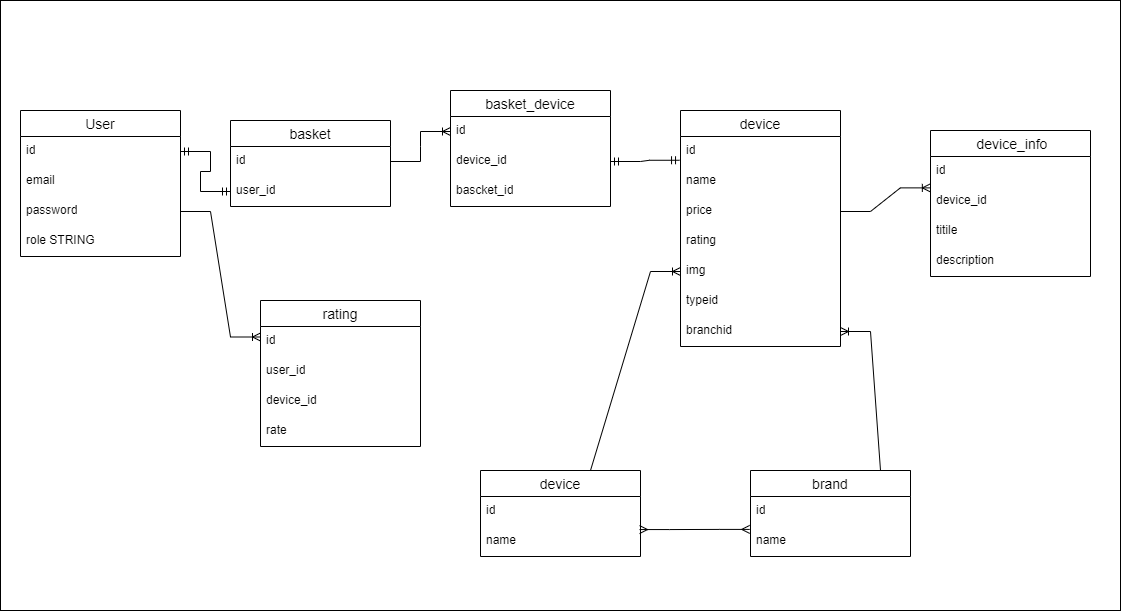

The diagram above was exported from draw.io. Its source (the exported page's mxGraphModel, read from the mxfile embedded in the PNG):
<mxGraphModel dx="1681" dy="835" grid="1" gridSize="10" guides="1" tooltips="1" connect="1" arrows="1" fold="1" page="1" pageScale="1" pageWidth="827" pageHeight="1169" math="0" shadow="0">
  <root>
    <mxCell id="0" />
    <mxCell id="1" parent="0" />
    <mxCell id="cp3jWgO9Ywv2AAPsLgaO-1" value="" style="rounded=0;whiteSpace=wrap;html=1;" vertex="1" parent="1">
      <mxGeometry x="90" y="190" width="1120" height="610" as="geometry" />
    </mxCell>
    <mxCell id="EXyB-lcV-lUitg6Gui2e-1" value="User" style="swimlane;fontStyle=0;childLayout=stackLayout;horizontal=1;startSize=26;horizontalStack=0;resizeParent=1;resizeParentMax=0;resizeLast=0;collapsible=1;marginBottom=0;align=center;fontSize=14;" parent="1" vertex="1">
      <mxGeometry x="110" y="300" width="160" height="146" as="geometry" />
    </mxCell>
    <mxCell id="EXyB-lcV-lUitg6Gui2e-2" value="id" style="text;strokeColor=none;fillColor=none;spacingLeft=4;spacingRight=4;overflow=hidden;rotatable=0;points=[[0,0.5],[1,0.5]];portConstraint=eastwest;fontSize=12;whiteSpace=wrap;html=1;" parent="EXyB-lcV-lUitg6Gui2e-1" vertex="1">
      <mxGeometry y="26" width="160" height="30" as="geometry" />
    </mxCell>
    <mxCell id="EXyB-lcV-lUitg6Gui2e-3" value="email" style="text;strokeColor=none;fillColor=none;spacingLeft=4;spacingRight=4;overflow=hidden;rotatable=0;points=[[0,0.5],[1,0.5]];portConstraint=eastwest;fontSize=12;whiteSpace=wrap;html=1;" parent="EXyB-lcV-lUitg6Gui2e-1" vertex="1">
      <mxGeometry y="56" width="160" height="30" as="geometry" />
    </mxCell>
    <mxCell id="EXyB-lcV-lUitg6Gui2e-5" value="password" style="text;strokeColor=none;fillColor=none;spacingLeft=4;spacingRight=4;overflow=hidden;rotatable=0;points=[[0,0.5],[1,0.5]];portConstraint=eastwest;fontSize=12;whiteSpace=wrap;html=1;" parent="EXyB-lcV-lUitg6Gui2e-1" vertex="1">
      <mxGeometry y="86" width="160" height="30" as="geometry" />
    </mxCell>
    <mxCell id="EXyB-lcV-lUitg6Gui2e-4" value="role STRING" style="text;strokeColor=none;fillColor=none;spacingLeft=4;spacingRight=4;overflow=hidden;rotatable=0;points=[[0,0.5],[1,0.5]];portConstraint=eastwest;fontSize=12;whiteSpace=wrap;html=1;" parent="EXyB-lcV-lUitg6Gui2e-1" vertex="1">
      <mxGeometry y="116" width="160" height="30" as="geometry" />
    </mxCell>
    <mxCell id="EXyB-lcV-lUitg6Gui2e-8" value="basket" style="swimlane;fontStyle=0;childLayout=stackLayout;horizontal=1;startSize=26;horizontalStack=0;resizeParent=1;resizeParentMax=0;resizeLast=0;collapsible=1;marginBottom=0;align=center;fontSize=14;" parent="1" vertex="1">
      <mxGeometry x="320" y="310" width="160" height="86" as="geometry" />
    </mxCell>
    <mxCell id="EXyB-lcV-lUitg6Gui2e-9" value="id" style="text;strokeColor=none;fillColor=none;spacingLeft=4;spacingRight=4;overflow=hidden;rotatable=0;points=[[0,0.5],[1,0.5]];portConstraint=eastwest;fontSize=12;whiteSpace=wrap;html=1;" parent="EXyB-lcV-lUitg6Gui2e-8" vertex="1">
      <mxGeometry y="26" width="160" height="30" as="geometry" />
    </mxCell>
    <mxCell id="EXyB-lcV-lUitg6Gui2e-10" value="user_id" style="text;strokeColor=none;fillColor=none;spacingLeft=4;spacingRight=4;overflow=hidden;rotatable=0;points=[[0,0.5],[1,0.5]];portConstraint=eastwest;fontSize=12;whiteSpace=wrap;html=1;" parent="EXyB-lcV-lUitg6Gui2e-8" vertex="1">
      <mxGeometry y="56" width="160" height="30" as="geometry" />
    </mxCell>
    <mxCell id="EXyB-lcV-lUitg6Gui2e-13" value="" style="edgeStyle=entityRelationEdgeStyle;fontSize=12;html=1;endArrow=ERmandOne;startArrow=ERmandOne;rounded=0;exitX=1;exitY=0.5;exitDx=0;exitDy=0;entryX=0;entryY=0.5;entryDx=0;entryDy=0;" parent="1" source="EXyB-lcV-lUitg6Gui2e-2" target="EXyB-lcV-lUitg6Gui2e-10" edge="1">
      <mxGeometry width="100" height="100" relative="1" as="geometry">
        <mxPoint x="250" y="330" as="sourcePoint" />
        <mxPoint x="350" y="230" as="targetPoint" />
      </mxGeometry>
    </mxCell>
    <mxCell id="EXyB-lcV-lUitg6Gui2e-14" value="device" style="swimlane;fontStyle=0;childLayout=stackLayout;horizontal=1;startSize=26;horizontalStack=0;resizeParent=1;resizeParentMax=0;resizeLast=0;collapsible=1;marginBottom=0;align=center;fontSize=14;" parent="1" vertex="1">
      <mxGeometry x="770" y="300" width="160" height="236" as="geometry" />
    </mxCell>
    <mxCell id="EXyB-lcV-lUitg6Gui2e-15" value="id" style="text;strokeColor=none;fillColor=none;spacingLeft=4;spacingRight=4;overflow=hidden;rotatable=0;points=[[0,0.5],[1,0.5]];portConstraint=eastwest;fontSize=12;whiteSpace=wrap;html=1;" parent="EXyB-lcV-lUitg6Gui2e-14" vertex="1">
      <mxGeometry y="26" width="160" height="30" as="geometry" />
    </mxCell>
    <mxCell id="EXyB-lcV-lUitg6Gui2e-16" value="name" style="text;strokeColor=none;fillColor=none;spacingLeft=4;spacingRight=4;overflow=hidden;rotatable=0;points=[[0,0.5],[1,0.5]];portConstraint=eastwest;fontSize=12;whiteSpace=wrap;html=1;" parent="EXyB-lcV-lUitg6Gui2e-14" vertex="1">
      <mxGeometry y="56" width="160" height="30" as="geometry" />
    </mxCell>
    <mxCell id="EXyB-lcV-lUitg6Gui2e-17" value="price" style="text;strokeColor=none;fillColor=none;spacingLeft=4;spacingRight=4;overflow=hidden;rotatable=0;points=[[0,0.5],[1,0.5]];portConstraint=eastwest;fontSize=12;whiteSpace=wrap;html=1;" parent="EXyB-lcV-lUitg6Gui2e-14" vertex="1">
      <mxGeometry y="86" width="160" height="30" as="geometry" />
    </mxCell>
    <mxCell id="EXyB-lcV-lUitg6Gui2e-19" value="rating" style="text;strokeColor=none;fillColor=none;spacingLeft=4;spacingRight=4;overflow=hidden;rotatable=0;points=[[0,0.5],[1,0.5]];portConstraint=eastwest;fontSize=12;whiteSpace=wrap;html=1;" parent="EXyB-lcV-lUitg6Gui2e-14" vertex="1">
      <mxGeometry y="116" width="160" height="30" as="geometry" />
    </mxCell>
    <mxCell id="EXyB-lcV-lUitg6Gui2e-20" value="img" style="text;strokeColor=none;fillColor=none;spacingLeft=4;spacingRight=4;overflow=hidden;rotatable=0;points=[[0,0.5],[1,0.5]];portConstraint=eastwest;fontSize=12;whiteSpace=wrap;html=1;" parent="EXyB-lcV-lUitg6Gui2e-14" vertex="1">
      <mxGeometry y="146" width="160" height="30" as="geometry" />
    </mxCell>
    <mxCell id="EXyB-lcV-lUitg6Gui2e-21" value="typeid" style="text;strokeColor=none;fillColor=none;spacingLeft=4;spacingRight=4;overflow=hidden;rotatable=0;points=[[0,0.5],[1,0.5]];portConstraint=eastwest;fontSize=12;whiteSpace=wrap;html=1;" parent="EXyB-lcV-lUitg6Gui2e-14" vertex="1">
      <mxGeometry y="176" width="160" height="30" as="geometry" />
    </mxCell>
    <mxCell id="EXyB-lcV-lUitg6Gui2e-18" value="branchid" style="text;strokeColor=none;fillColor=none;spacingLeft=4;spacingRight=4;overflow=hidden;rotatable=0;points=[[0,0.5],[1,0.5]];portConstraint=eastwest;fontSize=12;whiteSpace=wrap;html=1;" parent="EXyB-lcV-lUitg6Gui2e-14" vertex="1">
      <mxGeometry y="206" width="160" height="30" as="geometry" />
    </mxCell>
    <mxCell id="EXyB-lcV-lUitg6Gui2e-22" value="device" style="swimlane;fontStyle=0;childLayout=stackLayout;horizontal=1;startSize=26;horizontalStack=0;resizeParent=1;resizeParentMax=0;resizeLast=0;collapsible=1;marginBottom=0;align=center;fontSize=14;" parent="1" vertex="1">
      <mxGeometry x="570" y="660" width="160" height="86" as="geometry" />
    </mxCell>
    <mxCell id="EXyB-lcV-lUitg6Gui2e-23" value="id" style="text;strokeColor=none;fillColor=none;spacingLeft=4;spacingRight=4;overflow=hidden;rotatable=0;points=[[0,0.5],[1,0.5]];portConstraint=eastwest;fontSize=12;whiteSpace=wrap;html=1;" parent="EXyB-lcV-lUitg6Gui2e-22" vertex="1">
      <mxGeometry y="26" width="160" height="30" as="geometry" />
    </mxCell>
    <mxCell id="EXyB-lcV-lUitg6Gui2e-24" value="name" style="text;strokeColor=none;fillColor=none;spacingLeft=4;spacingRight=4;overflow=hidden;rotatable=0;points=[[0,0.5],[1,0.5]];portConstraint=eastwest;fontSize=12;whiteSpace=wrap;html=1;" parent="EXyB-lcV-lUitg6Gui2e-22" vertex="1">
      <mxGeometry y="56" width="160" height="30" as="geometry" />
    </mxCell>
    <mxCell id="EXyB-lcV-lUitg6Gui2e-30" value="brand" style="swimlane;fontStyle=0;childLayout=stackLayout;horizontal=1;startSize=26;horizontalStack=0;resizeParent=1;resizeParentMax=0;resizeLast=0;collapsible=1;marginBottom=0;align=center;fontSize=14;" parent="1" vertex="1">
      <mxGeometry x="840" y="660" width="160" height="86" as="geometry" />
    </mxCell>
    <mxCell id="EXyB-lcV-lUitg6Gui2e-31" value="id" style="text;strokeColor=none;fillColor=none;spacingLeft=4;spacingRight=4;overflow=hidden;rotatable=0;points=[[0,0.5],[1,0.5]];portConstraint=eastwest;fontSize=12;whiteSpace=wrap;html=1;" parent="EXyB-lcV-lUitg6Gui2e-30" vertex="1">
      <mxGeometry y="26" width="160" height="30" as="geometry" />
    </mxCell>
    <mxCell id="EXyB-lcV-lUitg6Gui2e-32" value="name" style="text;strokeColor=none;fillColor=none;spacingLeft=4;spacingRight=4;overflow=hidden;rotatable=0;points=[[0,0.5],[1,0.5]];portConstraint=eastwest;fontSize=12;whiteSpace=wrap;html=1;" parent="EXyB-lcV-lUitg6Gui2e-30" vertex="1">
      <mxGeometry y="56" width="160" height="30" as="geometry" />
    </mxCell>
    <mxCell id="EXyB-lcV-lUitg6Gui2e-34" value="" style="edgeStyle=entityRelationEdgeStyle;fontSize=12;html=1;endArrow=ERoneToMany;rounded=0;exitX=0.5;exitY=0;exitDx=0;exitDy=0;entryX=0;entryY=0.5;entryDx=0;entryDy=0;" parent="1" source="EXyB-lcV-lUitg6Gui2e-22" target="EXyB-lcV-lUitg6Gui2e-20" edge="1">
      <mxGeometry width="100" height="100" relative="1" as="geometry">
        <mxPoint x="680" y="630" as="sourcePoint" />
        <mxPoint x="780" y="530" as="targetPoint" />
      </mxGeometry>
    </mxCell>
    <mxCell id="EXyB-lcV-lUitg6Gui2e-37" value="" style="edgeStyle=entityRelationEdgeStyle;fontSize=12;html=1;endArrow=ERoneToMany;rounded=0;exitX=1;exitY=0;exitDx=0;exitDy=0;" parent="1" source="EXyB-lcV-lUitg6Gui2e-30" target="EXyB-lcV-lUitg6Gui2e-18" edge="1">
      <mxGeometry width="100" height="100" relative="1" as="geometry">
        <mxPoint x="900" y="820" as="sourcePoint" />
        <mxPoint x="810" y="690" as="targetPoint" />
      </mxGeometry>
    </mxCell>
    <mxCell id="EXyB-lcV-lUitg6Gui2e-38" value="" style="edgeStyle=entityRelationEdgeStyle;fontSize=12;html=1;endArrow=ERmany;startArrow=ERmany;rounded=0;exitX=0.994;exitY=0.102;exitDx=0;exitDy=0;exitPerimeter=0;entryX=-0.005;entryY=1.097;entryDx=0;entryDy=0;entryPerimeter=0;" parent="1" source="EXyB-lcV-lUitg6Gui2e-24" target="EXyB-lcV-lUitg6Gui2e-31" edge="1">
      <mxGeometry width="100" height="100" relative="1" as="geometry">
        <mxPoint x="620" y="760" as="sourcePoint" />
        <mxPoint x="720" y="660" as="targetPoint" />
      </mxGeometry>
    </mxCell>
    <mxCell id="EXyB-lcV-lUitg6Gui2e-39" value=" device_info" style="swimlane;fontStyle=0;childLayout=stackLayout;horizontal=1;startSize=26;horizontalStack=0;resizeParent=1;resizeParentMax=0;resizeLast=0;collapsible=1;marginBottom=0;align=center;fontSize=14;" parent="1" vertex="1">
      <mxGeometry x="1020" y="320" width="160" height="146" as="geometry" />
    </mxCell>
    <mxCell id="EXyB-lcV-lUitg6Gui2e-40" value="id" style="text;strokeColor=none;fillColor=none;spacingLeft=4;spacingRight=4;overflow=hidden;rotatable=0;points=[[0,0.5],[1,0.5]];portConstraint=eastwest;fontSize=12;whiteSpace=wrap;html=1;" parent="EXyB-lcV-lUitg6Gui2e-39" vertex="1">
      <mxGeometry y="26" width="160" height="30" as="geometry" />
    </mxCell>
    <mxCell id="EXyB-lcV-lUitg6Gui2e-41" value="device_id" style="text;strokeColor=none;fillColor=none;spacingLeft=4;spacingRight=4;overflow=hidden;rotatable=0;points=[[0,0.5],[1,0.5]];portConstraint=eastwest;fontSize=12;whiteSpace=wrap;html=1;" parent="EXyB-lcV-lUitg6Gui2e-39" vertex="1">
      <mxGeometry y="56" width="160" height="30" as="geometry" />
    </mxCell>
    <mxCell id="EXyB-lcV-lUitg6Gui2e-42" value="titile" style="text;strokeColor=none;fillColor=none;spacingLeft=4;spacingRight=4;overflow=hidden;rotatable=0;points=[[0,0.5],[1,0.5]];portConstraint=eastwest;fontSize=12;whiteSpace=wrap;html=1;" parent="EXyB-lcV-lUitg6Gui2e-39" vertex="1">
      <mxGeometry y="86" width="160" height="30" as="geometry" />
    </mxCell>
    <mxCell id="EXyB-lcV-lUitg6Gui2e-44" value="description" style="text;strokeColor=none;fillColor=none;spacingLeft=4;spacingRight=4;overflow=hidden;rotatable=0;points=[[0,0.5],[1,0.5]];portConstraint=eastwest;fontSize=12;whiteSpace=wrap;html=1;" parent="EXyB-lcV-lUitg6Gui2e-39" vertex="1">
      <mxGeometry y="116" width="160" height="30" as="geometry" />
    </mxCell>
    <mxCell id="EXyB-lcV-lUitg6Gui2e-43" value="" style="edgeStyle=entityRelationEdgeStyle;fontSize=12;html=1;endArrow=ERoneToMany;rounded=0;exitX=1;exitY=0.5;exitDx=0;exitDy=0;entryX=-0.001;entryY=0.046;entryDx=0;entryDy=0;entryPerimeter=0;" parent="1" source="EXyB-lcV-lUitg6Gui2e-17" target="EXyB-lcV-lUitg6Gui2e-41" edge="1">
      <mxGeometry width="100" height="100" relative="1" as="geometry">
        <mxPoint x="880" y="530" as="sourcePoint" />
        <mxPoint x="980" y="430" as="targetPoint" />
      </mxGeometry>
    </mxCell>
    <mxCell id="g9YDGWz4ae8zo9FLvEcp-1" value="basket_device" style="swimlane;fontStyle=0;childLayout=stackLayout;horizontal=1;startSize=26;horizontalStack=0;resizeParent=1;resizeParentMax=0;resizeLast=0;collapsible=1;marginBottom=0;align=center;fontSize=14;" parent="1" vertex="1">
      <mxGeometry x="540" y="280" width="160" height="116" as="geometry" />
    </mxCell>
    <mxCell id="g9YDGWz4ae8zo9FLvEcp-2" value="id" style="text;strokeColor=none;fillColor=none;spacingLeft=4;spacingRight=4;overflow=hidden;rotatable=0;points=[[0,0.5],[1,0.5]];portConstraint=eastwest;fontSize=12;whiteSpace=wrap;html=1;" parent="g9YDGWz4ae8zo9FLvEcp-1" vertex="1">
      <mxGeometry y="26" width="160" height="30" as="geometry" />
    </mxCell>
    <mxCell id="g9YDGWz4ae8zo9FLvEcp-3" value="device_id" style="text;strokeColor=none;fillColor=none;spacingLeft=4;spacingRight=4;overflow=hidden;rotatable=0;points=[[0,0.5],[1,0.5]];portConstraint=eastwest;fontSize=12;whiteSpace=wrap;html=1;" parent="g9YDGWz4ae8zo9FLvEcp-1" vertex="1">
      <mxGeometry y="56" width="160" height="30" as="geometry" />
    </mxCell>
    <mxCell id="g9YDGWz4ae8zo9FLvEcp-4" value="bascket_id" style="text;strokeColor=none;fillColor=none;spacingLeft=4;spacingRight=4;overflow=hidden;rotatable=0;points=[[0,0.5],[1,0.5]];portConstraint=eastwest;fontSize=12;whiteSpace=wrap;html=1;" parent="g9YDGWz4ae8zo9FLvEcp-1" vertex="1">
      <mxGeometry y="86" width="160" height="30" as="geometry" />
    </mxCell>
    <mxCell id="g9YDGWz4ae8zo9FLvEcp-5" value="" style="edgeStyle=entityRelationEdgeStyle;fontSize=12;html=1;endArrow=ERoneToMany;rounded=0;exitX=1;exitY=0.5;exitDx=0;exitDy=0;entryX=0;entryY=0.5;entryDx=0;entryDy=0;" parent="1" source="EXyB-lcV-lUitg6Gui2e-9" target="g9YDGWz4ae8zo9FLvEcp-2" edge="1">
      <mxGeometry width="100" height="100" relative="1" as="geometry">
        <mxPoint x="600" y="610" as="sourcePoint" />
        <mxPoint x="700" y="510" as="targetPoint" />
      </mxGeometry>
    </mxCell>
    <mxCell id="g9YDGWz4ae8zo9FLvEcp-6" value="" style="edgeStyle=entityRelationEdgeStyle;fontSize=12;html=1;endArrow=ERmandOne;startArrow=ERmandOne;rounded=0;entryX=-0.006;entryY=0.792;entryDx=0;entryDy=0;entryPerimeter=0;exitX=1;exitY=0.5;exitDx=0;exitDy=0;" parent="1" source="g9YDGWz4ae8zo9FLvEcp-3" target="EXyB-lcV-lUitg6Gui2e-15" edge="1">
      <mxGeometry width="100" height="100" relative="1" as="geometry">
        <mxPoint x="560" y="350" as="sourcePoint" />
        <mxPoint x="700" y="510" as="targetPoint" />
      </mxGeometry>
    </mxCell>
    <mxCell id="g9YDGWz4ae8zo9FLvEcp-7" value="rating" style="swimlane;fontStyle=0;childLayout=stackLayout;horizontal=1;startSize=26;horizontalStack=0;resizeParent=1;resizeParentMax=0;resizeLast=0;collapsible=1;marginBottom=0;align=center;fontSize=14;" parent="1" vertex="1">
      <mxGeometry x="350" y="490" width="160" height="146" as="geometry" />
    </mxCell>
    <mxCell id="g9YDGWz4ae8zo9FLvEcp-8" value="id" style="text;strokeColor=none;fillColor=none;spacingLeft=4;spacingRight=4;overflow=hidden;rotatable=0;points=[[0,0.5],[1,0.5]];portConstraint=eastwest;fontSize=12;whiteSpace=wrap;html=1;" parent="g9YDGWz4ae8zo9FLvEcp-7" vertex="1">
      <mxGeometry y="26" width="160" height="30" as="geometry" />
    </mxCell>
    <mxCell id="g9YDGWz4ae8zo9FLvEcp-9" value="user_id" style="text;strokeColor=none;fillColor=none;spacingLeft=4;spacingRight=4;overflow=hidden;rotatable=0;points=[[0,0.5],[1,0.5]];portConstraint=eastwest;fontSize=12;whiteSpace=wrap;html=1;" parent="g9YDGWz4ae8zo9FLvEcp-7" vertex="1">
      <mxGeometry y="56" width="160" height="30" as="geometry" />
    </mxCell>
    <mxCell id="g9YDGWz4ae8zo9FLvEcp-11" value="device_id" style="text;strokeColor=none;fillColor=none;spacingLeft=4;spacingRight=4;overflow=hidden;rotatable=0;points=[[0,0.5],[1,0.5]];portConstraint=eastwest;fontSize=12;whiteSpace=wrap;html=1;" parent="g9YDGWz4ae8zo9FLvEcp-7" vertex="1">
      <mxGeometry y="86" width="160" height="30" as="geometry" />
    </mxCell>
    <mxCell id="g9YDGWz4ae8zo9FLvEcp-10" value="rate" style="text;strokeColor=none;fillColor=none;spacingLeft=4;spacingRight=4;overflow=hidden;rotatable=0;points=[[0,0.5],[1,0.5]];portConstraint=eastwest;fontSize=12;whiteSpace=wrap;html=1;" parent="g9YDGWz4ae8zo9FLvEcp-7" vertex="1">
      <mxGeometry y="116" width="160" height="30" as="geometry" />
    </mxCell>
    <mxCell id="g9YDGWz4ae8zo9FLvEcp-13" value="" style="edgeStyle=entityRelationEdgeStyle;fontSize=12;html=1;endArrow=ERoneToMany;rounded=0;exitX=1;exitY=0.5;exitDx=0;exitDy=0;entryX=0;entryY=0.25;entryDx=0;entryDy=0;" parent="1" source="EXyB-lcV-lUitg6Gui2e-5" target="g9YDGWz4ae8zo9FLvEcp-7" edge="1">
      <mxGeometry width="100" height="100" relative="1" as="geometry">
        <mxPoint x="550" y="430" as="sourcePoint" />
        <mxPoint x="650" y="330" as="targetPoint" />
      </mxGeometry>
    </mxCell>
  </root>
</mxGraphModel>